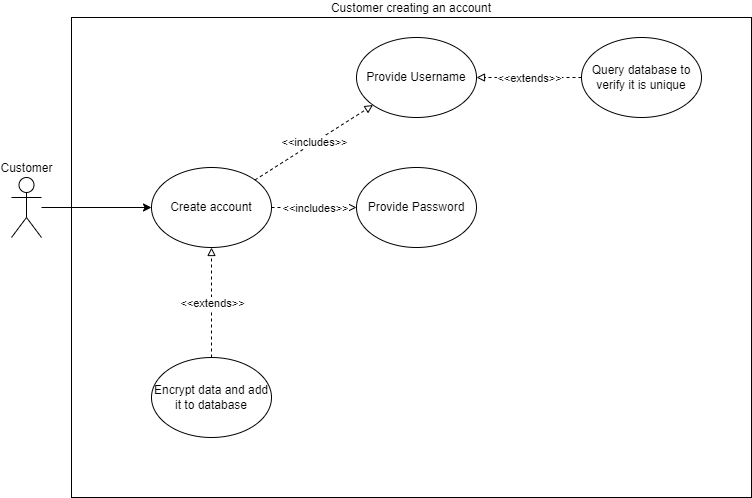

The diagram above was exported from draw.io. Its source (the exported page's mxGraphModel, read from the mxfile embedded in the PNG):
<mxGraphModel dx="1038" dy="539" grid="1" gridSize="10" guides="1" tooltips="1" connect="1" arrows="1" fold="1" page="1" pageScale="1" pageWidth="850" pageHeight="1100" math="0" shadow="0">
  <root>
    <mxCell id="0" />
    <mxCell id="1" parent="0" />
    <mxCell id="0fc0Rf2_-IgyIxPF-5Ws-1" value="Customer creating an account" style="rounded=0;whiteSpace=wrap;html=1;shadow=0;glass=0;sketch=0;labelPosition=center;verticalLabelPosition=top;align=center;verticalAlign=bottom;gradientColor=none;" vertex="1" parent="1">
      <mxGeometry x="80" y="40" width="680" height="480" as="geometry" />
    </mxCell>
    <mxCell id="0fc0Rf2_-IgyIxPF-5Ws-2" value="Provide Username" style="ellipse;whiteSpace=wrap;html=1;" vertex="1" parent="1">
      <mxGeometry x="365" y="60" width="120" height="80" as="geometry" />
    </mxCell>
    <mxCell id="0fc0Rf2_-IgyIxPF-5Ws-3" style="edgeStyle=orthogonalEdgeStyle;rounded=0;orthogonalLoop=1;jettySize=auto;html=1;" edge="1" parent="1" source="0fc0Rf2_-IgyIxPF-5Ws-4" target="0fc0Rf2_-IgyIxPF-5Ws-5">
      <mxGeometry relative="1" as="geometry" />
    </mxCell>
    <mxCell id="0fc0Rf2_-IgyIxPF-5Ws-4" value="Customer" style="shape=umlActor;verticalLabelPosition=top;verticalAlign=bottom;html=1;outlineConnect=0;labelPosition=center;align=center;" vertex="1" parent="1">
      <mxGeometry x="20" y="200" width="30" height="60" as="geometry" />
    </mxCell>
    <mxCell id="0fc0Rf2_-IgyIxPF-5Ws-5" value="Create account" style="ellipse;whiteSpace=wrap;html=1;" vertex="1" parent="1">
      <mxGeometry x="160" y="190" width="120" height="80" as="geometry" />
    </mxCell>
    <mxCell id="0fc0Rf2_-IgyIxPF-5Ws-6" value="" style="endArrow=block;html=1;rounded=0;dashed=1;endFill=0;" edge="1" parent="1" source="0fc0Rf2_-IgyIxPF-5Ws-5" target="0fc0Rf2_-IgyIxPF-5Ws-2">
      <mxGeometry relative="1" as="geometry">
        <mxPoint x="390.11411995503136" y="152.4658891783222" as="sourcePoint" />
        <mxPoint x="279.8728063579499" y="157.3968345061761" as="targetPoint" />
      </mxGeometry>
    </mxCell>
    <mxCell id="0fc0Rf2_-IgyIxPF-5Ws-7" value="&amp;lt;&amp;lt;includes&amp;gt;&amp;gt;" style="edgeLabel;resizable=0;html=1;align=center;verticalAlign=middle;" connectable="0" vertex="1" parent="0fc0Rf2_-IgyIxPF-5Ws-6">
      <mxGeometry relative="1" as="geometry" />
    </mxCell>
    <mxCell id="0fc0Rf2_-IgyIxPF-5Ws-8" value="" style="endArrow=block;html=1;rounded=0;dashed=1;endFill=0;" edge="1" parent="1" source="0fc0Rf2_-IgyIxPF-5Ws-10" target="0fc0Rf2_-IgyIxPF-5Ws-5">
      <mxGeometry relative="1" as="geometry">
        <mxPoint x="660" y="270" as="sourcePoint" />
        <mxPoint x="660" y="200" as="targetPoint" />
      </mxGeometry>
    </mxCell>
    <mxCell id="0fc0Rf2_-IgyIxPF-5Ws-9" value="&amp;lt;&amp;lt;extends&amp;gt;&amp;gt;" style="edgeLabel;resizable=0;html=1;align=center;verticalAlign=middle;" connectable="0" vertex="1" parent="0fc0Rf2_-IgyIxPF-5Ws-8">
      <mxGeometry relative="1" as="geometry" />
    </mxCell>
    <mxCell id="0fc0Rf2_-IgyIxPF-5Ws-10" value="Encrypt data and add it to database" style="ellipse;whiteSpace=wrap;html=1;shadow=0;glass=1;sketch=0;" vertex="1" parent="1">
      <mxGeometry x="160" y="380" width="120" height="80" as="geometry" />
    </mxCell>
    <mxCell id="0fc0Rf2_-IgyIxPF-5Ws-11" value="Provide Password" style="ellipse;whiteSpace=wrap;html=1;" vertex="1" parent="1">
      <mxGeometry x="365" y="190" width="120" height="80" as="geometry" />
    </mxCell>
    <mxCell id="0fc0Rf2_-IgyIxPF-5Ws-12" value="" style="endArrow=block;html=1;rounded=0;dashed=1;endFill=0;" edge="1" parent="1" source="0fc0Rf2_-IgyIxPF-5Ws-5" target="0fc0Rf2_-IgyIxPF-5Ws-11">
      <mxGeometry relative="1" as="geometry">
        <mxPoint x="273.49322070523" y="212.44528874575474" as="sourcePoint" />
        <mxPoint x="391.52651629861384" y="137.56855063990338" as="targetPoint" />
      </mxGeometry>
    </mxCell>
    <mxCell id="0fc0Rf2_-IgyIxPF-5Ws-13" value="&amp;lt;&amp;lt;includes&amp;gt;&amp;gt;" style="edgeLabel;resizable=0;html=1;align=center;verticalAlign=middle;" connectable="0" vertex="1" parent="0fc0Rf2_-IgyIxPF-5Ws-12">
      <mxGeometry relative="1" as="geometry" />
    </mxCell>
    <mxCell id="0fc0Rf2_-IgyIxPF-5Ws-14" value="Query database to verify it is unique" style="ellipse;whiteSpace=wrap;html=1;" vertex="1" parent="1">
      <mxGeometry x="590" y="60" width="120" height="80" as="geometry" />
    </mxCell>
    <mxCell id="0fc0Rf2_-IgyIxPF-5Ws-19" value="" style="endArrow=block;html=1;rounded=0;dashed=1;endFill=0;" edge="1" parent="1" source="0fc0Rf2_-IgyIxPF-5Ws-14" target="0fc0Rf2_-IgyIxPF-5Ws-2">
      <mxGeometry relative="1" as="geometry">
        <mxPoint x="586.476900762967" y="188.0773381529052" as="sourcePoint" />
        <mxPoint x="488.4026018915217" y="221.764965207773" as="targetPoint" />
      </mxGeometry>
    </mxCell>
    <mxCell id="0fc0Rf2_-IgyIxPF-5Ws-20" value="&amp;lt;&amp;lt;extends&amp;gt;&amp;gt;" style="edgeLabel;resizable=0;html=1;align=center;verticalAlign=middle;" connectable="0" vertex="1" parent="0fc0Rf2_-IgyIxPF-5Ws-19">
      <mxGeometry relative="1" as="geometry" />
    </mxCell>
  </root>
</mxGraphModel>